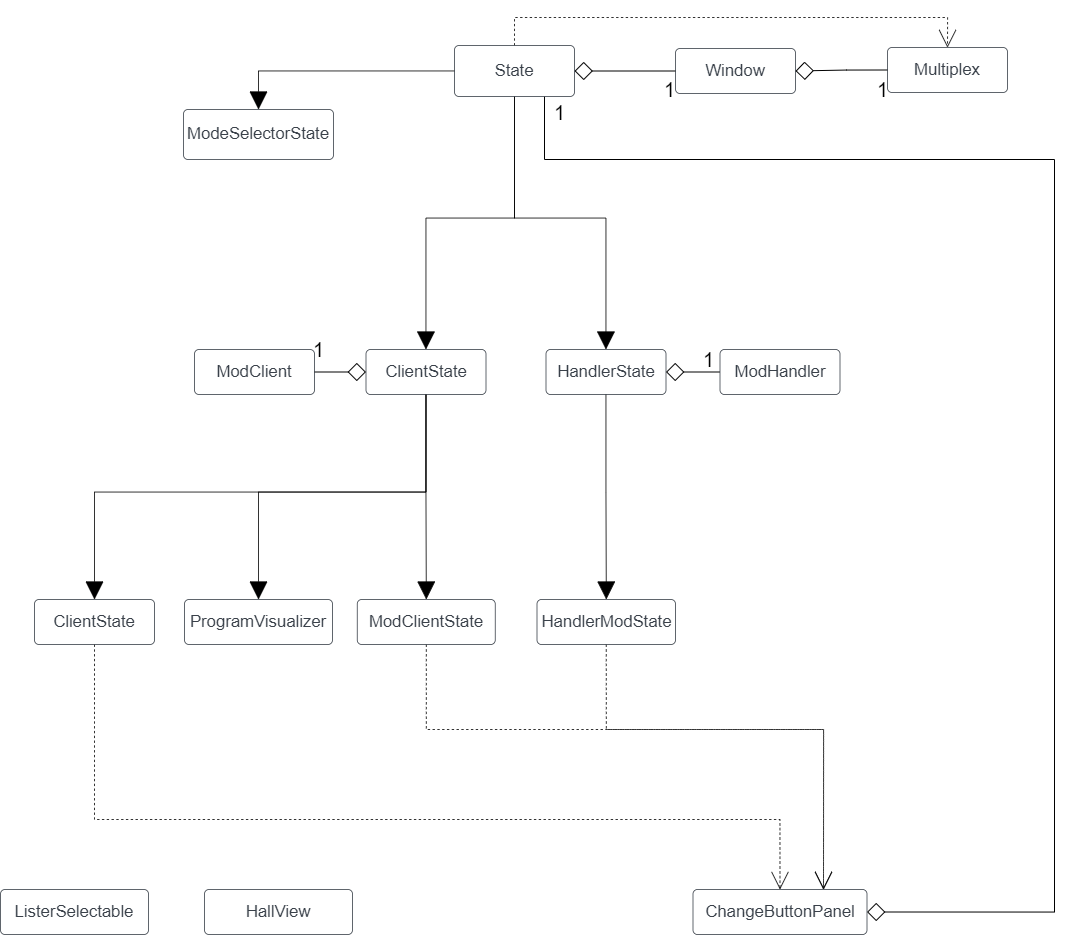

The diagram above was exported from draw.io. Its source (the exported page's mxGraphModel, read from the mxfile embedded in the PNG):
<mxGraphModel dx="1662" dy="1122" grid="1" gridSize="10" guides="1" tooltips="1" connect="1" arrows="1" fold="1" page="1" pageScale="1" pageWidth="827" pageHeight="1169" math="0" shadow="0">
  <root>
    <mxCell id="0" />
    <mxCell id="1" parent="0" />
    <mxCell id="tU3iJiKWYarExKvAyaNy-1" style="edgeStyle=orthogonalEdgeStyle;rounded=0;orthogonalLoop=1;jettySize=auto;html=1;exitX=0;exitY=0.5;exitDx=0;exitDy=0;entryX=1;entryY=0.5;entryDx=0;entryDy=0;endArrow=diamond;endFill=0;endSize=16;startSize=16;" parent="1" source="P9pGXXHH-zjtbN2pIAVd-1" target="P9pGXXHH-zjtbN2pIAVd-5" edge="1">
      <mxGeometry relative="1" as="geometry" />
    </mxCell>
    <UserObject label="Window" lucidchartObjectId="-ysmwTMIDWMJ" id="P9pGXXHH-zjtbN2pIAVd-1">
      <mxCell style="html=1;overflow=block;blockSpacing=1;whiteSpace=wrap;container=1;pointerEvents=0;collapsible=0;recursiveResize=0;fontSize=16.7;fontColor=#3a414a;spacing=0;strokeColor=#3a414a;strokeOpacity=100;fillOpacity=0;rounded=1;absoluteArcSize=1;arcSize=9;fillColor=#000000;strokeWidth=0.8;" parent="1" vertex="1">
        <mxGeometry x="1011" y="109" width="120" height="45" as="geometry" />
      </mxCell>
    </UserObject>
    <mxCell id="tU3iJiKWYarExKvAyaNy-3" style="edgeStyle=orthogonalEdgeStyle;rounded=0;orthogonalLoop=1;jettySize=auto;html=1;exitX=0;exitY=0.5;exitDx=0;exitDy=0;entryX=1;entryY=0.5;entryDx=0;entryDy=0;endArrow=diamond;endFill=0;startSize=16;endSize=16;" parent="1" source="P9pGXXHH-zjtbN2pIAVd-2" target="P9pGXXHH-zjtbN2pIAVd-1" edge="1">
      <mxGeometry relative="1" as="geometry" />
    </mxCell>
    <UserObject label="Multiplex" lucidchartObjectId="GzsmjeH3qZ6C" id="P9pGXXHH-zjtbN2pIAVd-2">
      <mxCell style="html=1;overflow=block;blockSpacing=1;whiteSpace=wrap;container=1;pointerEvents=0;collapsible=0;recursiveResize=0;fontSize=16.7;fontColor=#3a414a;spacing=0;strokeColor=#3a414a;strokeOpacity=100;fillOpacity=0;rounded=1;absoluteArcSize=1;arcSize=9;fillColor=#000000;strokeWidth=0.8;" parent="1" vertex="1">
        <mxGeometry x="1223" y="108" width="120" height="45" as="geometry" />
      </mxCell>
    </UserObject>
    <mxCell id="b8CI-xg2xuJCFzOr2JkG-16" style="edgeStyle=orthogonalEdgeStyle;rounded=0;orthogonalLoop=1;jettySize=auto;html=1;strokeWidth=0.8;fontSize=20;endArrow=block;endFill=1;startSize=16;endSize=16;" parent="1" source="P9pGXXHH-zjtbN2pIAVd-3" target="b8CI-xg2xuJCFzOr2JkG-15" edge="1">
      <mxGeometry relative="1" as="geometry" />
    </mxCell>
    <mxCell id="b8CI-xg2xuJCFzOr2JkG-29" style="edgeStyle=orthogonalEdgeStyle;rounded=0;orthogonalLoop=1;jettySize=auto;html=1;exitX=0.5;exitY=1;exitDx=0;exitDy=0;entryX=0.5;entryY=0;entryDx=0;entryDy=0;strokeWidth=0.8;fontSize=20;endArrow=block;endFill=1;startSize=16;endSize=16;" parent="1" source="P9pGXXHH-zjtbN2pIAVd-3" target="b8CI-xg2xuJCFzOr2JkG-27" edge="1">
      <mxGeometry relative="1" as="geometry" />
    </mxCell>
    <mxCell id="b8CI-xg2xuJCFzOr2JkG-31" style="edgeStyle=orthogonalEdgeStyle;rounded=0;orthogonalLoop=1;jettySize=auto;html=1;exitX=0.5;exitY=1;exitDx=0;exitDy=0;strokeWidth=0.8;fontSize=20;endArrow=block;endFill=1;startSize=16;endSize=16;" parent="1" source="P9pGXXHH-zjtbN2pIAVd-3" target="b8CI-xg2xuJCFzOr2JkG-30" edge="1">
      <mxGeometry relative="1" as="geometry" />
    </mxCell>
    <UserObject label="ClientState" lucidchartObjectId="uBsm9bTsvS~7" id="P9pGXXHH-zjtbN2pIAVd-3">
      <mxCell style="html=1;overflow=block;blockSpacing=1;whiteSpace=wrap;container=1;pointerEvents=0;collapsible=0;recursiveResize=0;fontSize=16.7;fontColor=#3a414a;spacing=0;strokeColor=#3a414a;strokeOpacity=100;fillOpacity=0;rounded=1;absoluteArcSize=1;arcSize=9;fillColor=#000000;strokeWidth=0.8;" parent="1" vertex="1">
        <mxGeometry x="701.5" y="410" width="120" height="45" as="geometry" />
      </mxCell>
    </UserObject>
    <mxCell id="b8CI-xg2xuJCFzOr2JkG-18" style="edgeStyle=orthogonalEdgeStyle;rounded=0;orthogonalLoop=1;jettySize=auto;html=1;strokeWidth=0.8;fontSize=20;endArrow=block;endFill=1;startSize=16;endSize=16;" parent="1" source="P9pGXXHH-zjtbN2pIAVd-4" target="b8CI-xg2xuJCFzOr2JkG-17" edge="1">
      <mxGeometry relative="1" as="geometry" />
    </mxCell>
    <UserObject label="HandlerState" lucidchartObjectId="EBsmHi7XPuki" id="P9pGXXHH-zjtbN2pIAVd-4">
      <mxCell style="html=1;overflow=block;blockSpacing=1;whiteSpace=wrap;container=1;pointerEvents=0;collapsible=0;recursiveResize=0;fontSize=16.7;fontColor=#3a414a;spacing=0;strokeColor=#3a414a;strokeOpacity=100;fillOpacity=0;rounded=1;absoluteArcSize=1;arcSize=9;fillColor=#000000;strokeWidth=0.8;" parent="1" vertex="1">
        <mxGeometry x="881.5" y="410" width="120" height="45" as="geometry" />
      </mxCell>
    </UserObject>
    <mxCell id="b8CI-xg2xuJCFzOr2JkG-5" style="edgeStyle=orthogonalEdgeStyle;rounded=0;orthogonalLoop=1;jettySize=auto;html=1;entryX=0.5;entryY=0;entryDx=0;entryDy=0;strokeWidth=0.8;fontSize=20;endArrow=block;endFill=1;startSize=16;endSize=16;" parent="1" source="P9pGXXHH-zjtbN2pIAVd-5" target="P9pGXXHH-zjtbN2pIAVd-6" edge="1">
      <mxGeometry relative="1" as="geometry" />
    </mxCell>
    <mxCell id="b8CI-xg2xuJCFzOr2JkG-6" style="edgeStyle=orthogonalEdgeStyle;rounded=0;orthogonalLoop=1;jettySize=auto;html=1;strokeWidth=0.8;fontSize=20;endArrow=block;endFill=1;startSize=16;endSize=16;" parent="1" source="P9pGXXHH-zjtbN2pIAVd-5" target="P9pGXXHH-zjtbN2pIAVd-3" edge="1">
      <mxGeometry relative="1" as="geometry" />
    </mxCell>
    <mxCell id="b8CI-xg2xuJCFzOr2JkG-7" style="edgeStyle=orthogonalEdgeStyle;rounded=0;orthogonalLoop=1;jettySize=auto;html=1;strokeWidth=0.8;fontSize=20;endArrow=block;endFill=1;startSize=16;endSize=16;" parent="1" source="P9pGXXHH-zjtbN2pIAVd-5" target="P9pGXXHH-zjtbN2pIAVd-4" edge="1">
      <mxGeometry relative="1" as="geometry" />
    </mxCell>
    <mxCell id="b8CI-xg2xuJCFzOr2JkG-33" style="edgeStyle=orthogonalEdgeStyle;rounded=0;orthogonalLoop=1;jettySize=auto;html=1;exitX=0.5;exitY=0;exitDx=0;exitDy=0;entryX=0.5;entryY=0;entryDx=0;entryDy=0;strokeWidth=0.8;fontSize=20;endArrow=open;endFill=0;startSize=16;endSize=16;dashed=1;" parent="1" source="P9pGXXHH-zjtbN2pIAVd-5" target="P9pGXXHH-zjtbN2pIAVd-2" edge="1">
      <mxGeometry relative="1" as="geometry" />
    </mxCell>
    <mxCell id="tU3iJiKWYarExKvAyaNy-2" style="edgeStyle=orthogonalEdgeStyle;rounded=0;orthogonalLoop=1;jettySize=auto;html=1;exitX=0.75;exitY=1;exitDx=0;exitDy=0;entryX=1;entryY=0.5;entryDx=0;entryDy=0;endArrow=diamond;endFill=0;startSize=16;endSize=16;" parent="1" source="P9pGXXHH-zjtbN2pIAVd-5" target="GaTYmXbN85MfUtdLQuFX-1" edge="1">
      <mxGeometry relative="1" as="geometry">
        <Array as="points">
          <mxPoint x="880" y="220" />
          <mxPoint x="1390" y="220" />
          <mxPoint x="1390" y="973" />
        </Array>
      </mxGeometry>
    </mxCell>
    <UserObject label="State" lucidchartObjectId="MDsm2NSyExR~" id="P9pGXXHH-zjtbN2pIAVd-5">
      <mxCell style="html=1;overflow=block;blockSpacing=1;whiteSpace=wrap;container=1;pointerEvents=0;collapsible=0;recursiveResize=0;fontSize=16.7;fontColor=#3a414a;spacing=0;strokeColor=#3a414a;strokeOpacity=100;fillOpacity=0;rounded=1;absoluteArcSize=1;arcSize=9;fillColor=#000000;strokeWidth=0.8;" parent="1" vertex="1">
        <mxGeometry x="790" y="106" width="120" height="51" as="geometry" />
      </mxCell>
    </UserObject>
    <UserObject label="ModeSelectorState" lucidchartObjectId=".Fsmge.A0tSM" id="P9pGXXHH-zjtbN2pIAVd-6">
      <mxCell style="html=1;overflow=block;blockSpacing=1;whiteSpace=wrap;container=1;pointerEvents=0;collapsible=0;recursiveResize=0;fontSize=16.7;fontColor=#3a414a;spacing=0;strokeColor=#3a414a;strokeOpacity=100;fillOpacity=0;rounded=1;absoluteArcSize=1;arcSize=9;fillColor=#000000;strokeWidth=0.8;" parent="1" vertex="1">
        <mxGeometry x="519" y="170" width="150" height="50" as="geometry" />
      </mxCell>
    </UserObject>
    <mxCell id="b8CI-xg2xuJCFzOr2JkG-2" value="&lt;font style=&quot;font-size: 20px;&quot;&gt;1&lt;/font&gt;" style="text;html=1;align=center;verticalAlign=middle;resizable=0;points=[];autosize=1;strokeColor=none;fillColor=none;" parent="1" vertex="1">
      <mxGeometry x="1202.5" y="130" width="30" height="40" as="geometry" />
    </mxCell>
    <mxCell id="b8CI-xg2xuJCFzOr2JkG-4" value="&lt;font style=&quot;font-size: 20px;&quot;&gt;1&lt;/font&gt;" style="text;html=1;align=center;verticalAlign=middle;resizable=0;points=[];autosize=1;strokeColor=none;fillColor=none;" parent="1" vertex="1">
      <mxGeometry x="990" y="130" width="30" height="40" as="geometry" />
    </mxCell>
    <mxCell id="tU3iJiKWYarExKvAyaNy-4" style="edgeStyle=orthogonalEdgeStyle;rounded=0;orthogonalLoop=1;jettySize=auto;html=1;exitX=1;exitY=0.5;exitDx=0;exitDy=0;entryX=0;entryY=0.5;entryDx=0;entryDy=0;endArrow=diamond;endFill=0;startSize=16;endSize=16;" parent="1" source="b8CI-xg2xuJCFzOr2JkG-8" target="P9pGXXHH-zjtbN2pIAVd-3" edge="1">
      <mxGeometry relative="1" as="geometry" />
    </mxCell>
    <UserObject label="ModClient" lucidchartObjectId="uBsm9bTsvS~7" id="b8CI-xg2xuJCFzOr2JkG-8">
      <mxCell style="html=1;overflow=block;blockSpacing=1;whiteSpace=wrap;container=1;pointerEvents=0;collapsible=0;recursiveResize=0;fontSize=16.7;fontColor=#3a414a;spacing=0;strokeColor=#3a414a;strokeOpacity=100;fillOpacity=0;rounded=1;absoluteArcSize=1;arcSize=9;fillColor=#000000;strokeWidth=0.8;" parent="1" vertex="1">
        <mxGeometry x="530" y="410" width="120" height="45" as="geometry" />
      </mxCell>
    </UserObject>
    <mxCell id="tU3iJiKWYarExKvAyaNy-5" style="edgeStyle=orthogonalEdgeStyle;rounded=0;orthogonalLoop=1;jettySize=auto;html=1;exitX=0;exitY=0.5;exitDx=0;exitDy=0;entryX=1;entryY=0.5;entryDx=0;entryDy=0;endArrow=diamond;endFill=0;startSize=16;endSize=16;" parent="1" source="b8CI-xg2xuJCFzOr2JkG-10" target="P9pGXXHH-zjtbN2pIAVd-4" edge="1">
      <mxGeometry relative="1" as="geometry" />
    </mxCell>
    <UserObject label="ModHandler" lucidchartObjectId="EBsmHi7XPuki" id="b8CI-xg2xuJCFzOr2JkG-10">
      <mxCell style="html=1;overflow=block;blockSpacing=1;whiteSpace=wrap;container=1;pointerEvents=0;collapsible=0;recursiveResize=0;fontSize=16.7;fontColor=#3a414a;spacing=0;strokeColor=#3a414a;strokeOpacity=100;fillOpacity=0;rounded=1;absoluteArcSize=1;arcSize=9;fillColor=#000000;strokeWidth=0.8;" parent="1" vertex="1">
        <mxGeometry x="1055.5" y="410" width="120" height="45" as="geometry" />
      </mxCell>
    </UserObject>
    <mxCell id="b8CI-xg2xuJCFzOr2JkG-12" value="&lt;font style=&quot;font-size: 20px;&quot;&gt;1&lt;/font&gt;" style="text;html=1;align=center;verticalAlign=middle;resizable=0;points=[];autosize=1;strokeColor=none;fillColor=none;" parent="1" vertex="1">
      <mxGeometry x="1028.5" y="400" width="30" height="40" as="geometry" />
    </mxCell>
    <mxCell id="b8CI-xg2xuJCFzOr2JkG-14" value="&lt;font style=&quot;font-size: 20px;&quot;&gt;1&lt;/font&gt;" style="text;html=1;align=center;verticalAlign=middle;resizable=0;points=[];autosize=1;strokeColor=none;fillColor=none;" parent="1" vertex="1">
      <mxGeometry x="639" y="390" width="30" height="40" as="geometry" />
    </mxCell>
    <mxCell id="GaTYmXbN85MfUtdLQuFX-4" style="edgeStyle=orthogonalEdgeStyle;rounded=0;orthogonalLoop=1;jettySize=auto;html=1;entryX=0.75;entryY=0;entryDx=0;entryDy=0;dashed=1;strokeWidth=0.8;fontSize=20;endArrow=open;endFill=0;startSize=16;endSize=16;" parent="1" source="b8CI-xg2xuJCFzOr2JkG-15" target="GaTYmXbN85MfUtdLQuFX-1" edge="1">
      <mxGeometry relative="1" as="geometry">
        <Array as="points">
          <mxPoint x="762" y="790" />
          <mxPoint x="1159" y="790" />
        </Array>
      </mxGeometry>
    </mxCell>
    <UserObject label="ModClientState" lucidchartObjectId="uBsm9bTsvS~7" id="b8CI-xg2xuJCFzOr2JkG-15">
      <mxCell style="html=1;overflow=block;blockSpacing=1;whiteSpace=wrap;container=1;pointerEvents=0;collapsible=0;recursiveResize=0;fontSize=16.7;fontColor=#3a414a;spacing=0;strokeColor=#3a414a;strokeOpacity=100;fillOpacity=0;rounded=1;absoluteArcSize=1;arcSize=9;fillColor=#000000;strokeWidth=0.8;" parent="1" vertex="1">
        <mxGeometry x="692.75" y="660" width="138" height="45" as="geometry" />
      </mxCell>
    </UserObject>
    <mxCell id="GaTYmXbN85MfUtdLQuFX-10" style="edgeStyle=orthogonalEdgeStyle;rounded=0;orthogonalLoop=1;jettySize=auto;html=1;exitX=0.5;exitY=1;exitDx=0;exitDy=0;entryX=0.75;entryY=0;entryDx=0;entryDy=0;dashed=1;strokeWidth=0.8;fontSize=20;endArrow=open;endFill=0;startSize=16;endSize=16;" parent="1" source="b8CI-xg2xuJCFzOr2JkG-17" target="GaTYmXbN85MfUtdLQuFX-1" edge="1">
      <mxGeometry relative="1" as="geometry">
        <Array as="points">
          <mxPoint x="942" y="790" />
          <mxPoint x="1159" y="790" />
        </Array>
      </mxGeometry>
    </mxCell>
    <UserObject label="HandlerModState" lucidchartObjectId="EBsmHi7XPuki" id="b8CI-xg2xuJCFzOr2JkG-17">
      <mxCell style="html=1;overflow=block;blockSpacing=1;whiteSpace=wrap;container=1;pointerEvents=0;collapsible=0;recursiveResize=0;fontSize=16.7;fontColor=#3a414a;spacing=0;strokeColor=#3a414a;strokeOpacity=100;fillOpacity=0;rounded=1;absoluteArcSize=1;arcSize=9;fillColor=#000000;strokeWidth=0.8;" parent="1" vertex="1">
        <mxGeometry x="872.5" y="660" width="138.5" height="45" as="geometry" />
      </mxCell>
    </UserObject>
    <UserObject label="ProgramVisualizer" lucidchartObjectId="uBsm9bTsvS~7" id="b8CI-xg2xuJCFzOr2JkG-27">
      <mxCell style="html=1;overflow=block;blockSpacing=1;whiteSpace=wrap;container=1;pointerEvents=0;collapsible=0;recursiveResize=0;fontSize=16.7;fontColor=#3a414a;spacing=0;strokeColor=#3a414a;strokeOpacity=100;fillOpacity=0;rounded=1;absoluteArcSize=1;arcSize=9;fillColor=#000000;strokeWidth=0.8;" parent="1" vertex="1">
        <mxGeometry x="520" y="660" width="148" height="45" as="geometry" />
      </mxCell>
    </UserObject>
    <mxCell id="GaTYmXbN85MfUtdLQuFX-2" style="edgeStyle=orthogonalEdgeStyle;rounded=0;orthogonalLoop=1;jettySize=auto;html=1;exitX=0.5;exitY=1;exitDx=0;exitDy=0;entryX=0.5;entryY=0;entryDx=0;entryDy=0;dashed=1;strokeWidth=0.8;fontSize=20;endArrow=open;endFill=0;startSize=16;endSize=16;" parent="1" source="b8CI-xg2xuJCFzOr2JkG-30" target="GaTYmXbN85MfUtdLQuFX-1" edge="1">
      <mxGeometry relative="1" as="geometry">
        <Array as="points">
          <mxPoint x="430" y="880" />
          <mxPoint x="1115" y="880" />
        </Array>
      </mxGeometry>
    </mxCell>
    <UserObject label="ClientState" lucidchartObjectId="uBsm9bTsvS~7" id="b8CI-xg2xuJCFzOr2JkG-30">
      <mxCell style="html=1;overflow=block;blockSpacing=1;whiteSpace=wrap;container=1;pointerEvents=0;collapsible=0;recursiveResize=0;fontSize=16.7;fontColor=#3a414a;spacing=0;strokeColor=#3a414a;strokeOpacity=100;fillOpacity=0;rounded=1;absoluteArcSize=1;arcSize=9;fillColor=#000000;strokeWidth=0.8;" parent="1" vertex="1">
        <mxGeometry x="370" y="660" width="120" height="45" as="geometry" />
      </mxCell>
    </UserObject>
    <UserObject label="ListerSelectable" lucidchartObjectId="uBsm9bTsvS~7" id="b8CI-xg2xuJCFzOr2JkG-35">
      <mxCell style="html=1;overflow=block;blockSpacing=1;whiteSpace=wrap;container=1;pointerEvents=0;collapsible=0;recursiveResize=0;fontSize=16.7;fontColor=#3a414a;spacing=0;strokeColor=#3a414a;strokeOpacity=100;fillOpacity=0;rounded=1;absoluteArcSize=1;arcSize=9;fillColor=#000000;strokeWidth=0.8;" parent="1" vertex="1">
        <mxGeometry x="336" y="950" width="148" height="45" as="geometry" />
      </mxCell>
    </UserObject>
    <UserObject label="HallView" lucidchartObjectId="uBsm9bTsvS~7" id="b8CI-xg2xuJCFzOr2JkG-36">
      <mxCell style="html=1;overflow=block;blockSpacing=1;whiteSpace=wrap;container=1;pointerEvents=0;collapsible=0;recursiveResize=0;fontSize=16.7;fontColor=#3a414a;spacing=0;strokeColor=#3a414a;strokeOpacity=100;fillOpacity=0;rounded=1;absoluteArcSize=1;arcSize=9;fillColor=#000000;strokeWidth=0.8;" parent="1" vertex="1">
        <mxGeometry x="540" y="950" width="148" height="45" as="geometry" />
      </mxCell>
    </UserObject>
    <UserObject label="ChangeButtonPanel" lucidchartObjectId="uBsm9bTsvS~7" id="GaTYmXbN85MfUtdLQuFX-1">
      <mxCell style="html=1;overflow=block;blockSpacing=1;whiteSpace=wrap;container=1;pointerEvents=0;collapsible=0;recursiveResize=0;fontSize=16.7;fontColor=#3a414a;spacing=0;strokeColor=#3a414a;strokeOpacity=100;fillOpacity=0;rounded=1;absoluteArcSize=1;arcSize=9;fillColor=#000000;strokeWidth=0.8;" parent="1" vertex="1">
        <mxGeometry x="1028.5" y="950" width="174" height="45" as="geometry" />
      </mxCell>
    </UserObject>
    <mxCell id="GaTYmXbN85MfUtdLQuFX-6" value="&lt;font style=&quot;font-size: 20px;&quot;&gt;1&lt;/font&gt;" style="text;html=1;align=center;verticalAlign=middle;resizable=0;points=[];autosize=1;strokeColor=none;fillColor=none;" parent="1" vertex="1">
      <mxGeometry x="880" y="153" width="30" height="40" as="geometry" />
    </mxCell>
  </root>
</mxGraphModel>